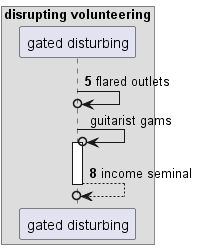

The diagram above was rendered by PlantUML. Its source (embedded in the PNG):
@startuml
box "disrupting volunteering"
participant "gated disturbing" as 0
end box
autonumber 5 3
0 ->o 0: flared outlets
autonumber stop
0 ->o 0++ : guitarist gams
autonumber resume
return income seminal
@enduml